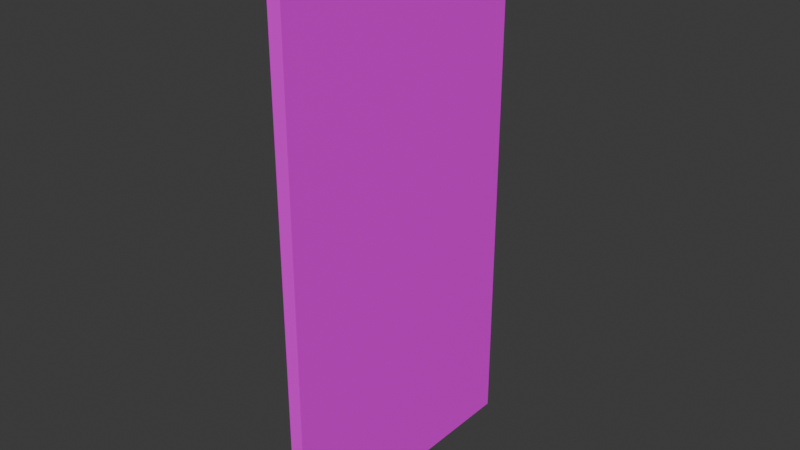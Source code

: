 # Source: door.blend  (saved by Blender 5.0.119; exported with 4.5.12 LTS)
import bpy
from mathutils import Matrix  # noqa: F401  (used for matrix-valued properties, if any)

bpy.ops.wm.read_factory_settings(use_empty=True)
scene = bpy.context.scene
scene.name = 'Scene'

# ---- images (referenced by path relative to the original .blend; pixels are not part of the script)
import os
ASSET_DIR = os.environ.get("B2B_ASSET_DIR", "")  # directory of the original .blend (textures are referenced by path, not embedded)
HERE = os.path.dirname(os.path.abspath(__file__))  # packed textures are extracted next to this script under _unpacked/

def load_image(name, relpath, width, height, colorspace="sRGB"):
    """Load a texture the original file referenced (path relative to the .blend, or extracted next to this script)."""
    p = next((c for c in (os.path.join(HERE, relpath), os.path.join(ASSET_DIR, relpath)) if relpath and os.path.exists(c)), "")
    if p:
        img = bpy.data.images.load(p, check_existing=True)
        img.name = name
    else:  # same state as the original file: an image datablock whose file is absent (Cycles renders it pink)
        img = bpy.data.images.new(name, width, height)
        img.source = "FILE"
        img.filepath = "//" + (relpath or name)
    img.colorspace_settings.name = colorspace
    return img
img_doorig_png = load_image('doorig.png', 'doorig.png', 1024, 1024, 'sRGB')

# ---- materials (node trees are filled in below, after node groups)
mat_material_001 = bpy.data.materials.new('Material.001')

# ---- material node trees
mat_material_001.use_nodes = True; mat_material_001.node_tree.nodes.clear()
_N = mat_material_001.node_tree.nodes; _L = mat_material_001.node_tree.links
n0 = _N.new('ShaderNodeBsdfPrincipled'); n0.name = 'Principled BSDF'; n0.location = (-293, 170)
n1 = _N.new('ShaderNodeOutputMaterial'); n1.name = 'Material Output'; n1.location = (107, 170)
n2 = _N.new('ShaderNodeTexImage'); n2.name = 'Image Texture'; n2.location = (-583, 150)
n2.image = img_doorig_png
n2.interpolation = 'Closest'
_L.new(n0.outputs[0], n1.inputs[0])
_L.new(n2.outputs[0], n0.inputs[0])
n1.is_active_output = True

# ---- world
world_world = bpy.data.worlds.new('World'); scene.world = world_world
world_world.use_nodes = True; world_world.node_tree.nodes.clear()
_N = world_world.node_tree.nodes; _L = world_world.node_tree.links
n0 = _N.new('ShaderNodeOutputWorld'); n0.name = 'World Output'; n0.location = (200, 100)
n1 = _N.new('ShaderNodeBackground'); n1.name = 'Background'; n1.location = (-200, 100)
n1.inputs[0].default_value = (0.05088, 0.05088, 0.05088, 1.0)
_L.new(n1.outputs[0], n0.inputs[0])
n0.is_active_output = True
world_world.color = (0.05088, 0.05088, 0.05088)
world_world.sun_shadow_jitter_overblur = 0.0

# ---- meshes
me_cube_001 = bpy.data.meshes.new('Cube.001')
me_cube_001.from_pydata([(-1.0, -1.0, -1.0), (-1.0, -1.0, 1.0), (-1.0, 1.0, -1.0), (-1.0, 1.0, 1.0), (1.0, -1.0, -1.0), (1.0, -1.0, 1.0), (1.0, 1.0, -1.0), (1.0, 1.0, 1.0)], [], [(0, 1, 3, 2), (2, 3, 7, 6), (6, 7, 5, 4), (4, 5, 1, 0), (2, 6, 4, 0), (7, 3, 1, 5)])
_uv = me_cube_001.uv_layers.new(name='UVMap')
_uv.uv.foreach_set('vector', [0.9947, -0.01173, 0.9947, 0.995, 0.005282, 0.995, 0.005282, -0.01173, 0.5, 0.7224, -1.201e-07, 0.7224, -1.419e-07, 0.4816, 0.5, 0.4816, 0.000519, -0.007992, 0.000519, 0.9988, 0.9995, 0.9988, 0.9995, -0.007992, 1.0, 0.2408, 1.0, 0.4816, 0.5, 0.4816, 0.5, 0.2408, 0.5, 0.2408, 0.0, 0.2408, 0.0, 0.0, 0.5, 0.0, 0.5, 0.4816, 4.47e-08, 0.4816, 4.47e-08, 0.2408, 0.5, 0.2408])
me_cube_001.materials.append(mat_material_001)
me_cube_001.update()

# ---- objects
ob_cube = bpy.data.objects.new('Cube', me_cube_001)

# ---- transforms, parenting, visibility, modifiers, constraints
ob_cube.location = (0.0, 0.0, 1.405)
ob_cube.scale = (0.03494, 0.7218, 1.391)

# ---- collection membership
scene.collection.objects.link(ob_cube)

# ---- scene / render settings (as saved in the file)
scene.frame_start = 1; scene.frame_end = 250; scene.frame_set(1)
scene.render.engine = 'BLENDER_EEVEE_NEXT'
scene.render.bake_bias = 0.0
scene.render.bake_samples = 0
scene.cycles.sampling_pattern = 'TABULATED_SOBOL'
scene.eevee.use_volume_custom_range = False
bpy.context.view_layer.update()

# ---- added for rendering (the .blend has no active camera and no usable light): camera, sun
cam_auto = bpy.data.cameras.new('AutoCamera')
cam_auto.lens = 50.0
cam_auto.sensor_width = 36.0
cam_auto.clip_end = 1000.0
ob_auto_camera = bpy.data.objects.new('AutoCamera', cam_auto)
scene.collection.objects.link(ob_auto_camera)
ob_auto_camera.location = (2.90115, -3.48138, 3.72607)
ob_auto_camera.rotation_euler = (1.09748, -7.21219e-08, 0.694738)
scene.camera = ob_auto_camera
light_auto_sun = bpy.data.lights.new('AutoSun', 'SUN')
light_auto_sun.energy = 3.0
light_auto_sun.angle = 0.0523599
ob_auto_sun = bpy.data.objects.new('AutoSun', light_auto_sun)
scene.collection.objects.link(ob_auto_sun)
ob_auto_sun.rotation_euler = (0.872665, 0.174533, 0.523599)
bpy.context.view_layer.update()
